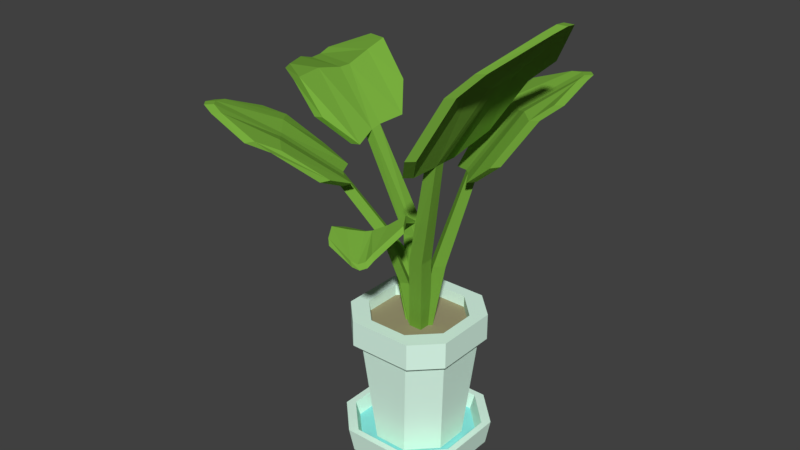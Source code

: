 # Source: plant.blend  (saved by Blender 2.79.0; exported with 4.5.12 LTS)
import bpy
from mathutils import Matrix  # noqa: F401  (used for matrix-valued properties, if any)

bpy.ops.wm.read_factory_settings(use_empty=True)
scene = bpy.context.scene
scene.name = 'Scene'

# ---- collections
col_collection_1 = bpy.data.collections.new('Collection 1'); scene.collection.children.link(col_collection_1)

# ---- materials (node trees are filled in below, after node groups)
mat_material_001 = bpy.data.materials.new('Material.001')
mat_material_001.alpha_threshold = 0.0
mat_material_001.use_transparent_shadow = False
mat_material_001.diffuse_color = (0.1882, 0.42, 0.04878, 1.0)
mat_material_001.roughness = 0.5
mat_material_002 = bpy.data.materials.new('Material.002')
mat_material_002.alpha_threshold = 0.0
mat_material_002.use_transparent_shadow = False
mat_material_002.diffuse_color = (0.7373, 1.0, 0.8541, 1.0)
mat_material_002.roughness = 0.5
mat_material_003 = bpy.data.materials.new('Material.003')
mat_material_003.alpha_threshold = 0.0
mat_material_003.use_transparent_shadow = False
mat_material_003.diffuse_color = (0.2822, 0.8, 0.7771, 1.0)
mat_material_003.roughness = 0.5
mat_material_004 = bpy.data.materials.new('Material.004')
mat_material_004.alpha_threshold = 0.0
mat_material_004.use_transparent_shadow = False
mat_material_004.diffuse_color = (0.3506, 0.3145, 0.1795, 1.0)
mat_material_004.roughness = 0.5

# ---- material node trees

# ---- world
world_world = bpy.data.worlds.new('World'); scene.world = world_world
world_world.color = (0.05088, 0.05088, 0.05088)
world_world.use_sun_shadow = False
world_world.sun_shadow_jitter_overblur = 0.0
world_world.cycles.sampling_method = 'MANUAL'

# ---- meshes
me_plane_002 = bpy.data.meshes.new('Plane.002')
me_plane_002.from_pydata([(0.05121, -0.05121, 0.4856), (0.0, -0.05121, 0.4856), (0.09295, -0.1019, 0.7907), (0.04015, -0.1035, 0.7876), (0.04098, -0.05143, 0.7892), (0.09355, -0.05003, 0.7919), (0.05121, 0.0, 0.4856), (0.0, 0.0, 0.4856), (0.1577, -0.1729, 1.191), (0.1973, -0.168, 1.199), (0.1593, -0.1368, 1.193), (0.1987, -0.132, 1.201), (0.3431, -0.1694, 1.487), (0.3821, -0.1651, 1.494), (0.3444, -0.134, 1.485), (0.3833, -0.1299, 1.491), (0.5765, -0.1421, 1.715), (0.6111, -0.142, 1.716), (0.5767, -0.1076, 1.712), (0.6113, -0.1075, 1.713), (0.203, -0.3271, 1.271), (0.2429, -0.3216, 1.281), (0.3403, -0.3208, 1.5), (0.3795, -0.3162, 1.508), (0.4313, -0.3062, 1.587), (0.4692, -0.303, 1.594), (0.2561, 0.02393, 1.274), (0.2173, 0.02011, 1.27), (0.3899, 0.02357, 1.468), (0.3519, 0.02051, 1.465), (0.4762, 0.03328, 1.545), (0.4399, 0.03149, 1.541), (0.1814, -0.05499, 1.188), (0.3863, -0.05328, 1.502), (0.584, -0.07394, 1.683), (0.1424, -0.05934, 1.181), (0.3478, -0.05695, 1.497), (0.5493, -0.07409, 1.682), (0.3411, -0.2456, 1.516), (0.5483, -0.1703, 1.692), (0.1338, -0.2524, 1.172), (0.3803, -0.241, 1.524), (0.1735, -0.2472, 1.182), (0.5833, -0.1699, 1.694), (0.06207, -7.747e-05, 0.4856), (0.031, -0.03107, 0.4856), (0.118, -0.003093, 0.7504), (0.08668, -0.03435, 0.7499), (0.05555, -0.00341, 0.7497), (0.08699, 0.02796, 0.7504), (0.03107, 0.031, 0.4856), (0.0, 0.0, 0.4856), (0.1866, 0.01405, 1.112), (0.2106, 0.03789, 1.116), (0.1649, 0.03426, 1.11), (0.189, 0.05821, 1.114), (0.3041, 0.1144, 1.325), (0.3281, 0.1377, 1.325), (0.2825, 0.1347, 1.324), (0.3066, 0.1582, 1.324), (0.4426, 0.2566, 1.434), (0.4636, 0.2776, 1.434), (0.4216, 0.2777, 1.434), (0.4426, 0.2987, 1.434), (0.3125, -0.04588, 1.185), (0.336, -0.02258, 1.188), (0.3979, 0.0271, 1.341), (0.4211, 0.0498, 1.34), (0.4489, 0.08132, 1.388), (0.4712, 0.1031, 1.386), (0.1276, 0.1744, 1.17), (0.1031, 0.1502, 1.166), (0.2141, 0.2482, 1.324), (0.1898, 0.2244, 1.323), (0.2664, 0.3037, 1.374), (0.243, 0.2808, 1.374), (0.1296, 0.08985, 1.099), (0.2601, 0.2024, 1.338), (0.4045, 0.303, 1.426), (0.1053, 0.0657, 1.095), (0.2357, 0.1787, 1.338), (0.3831, 0.2819, 1.428), (0.3509, 0.07013, 1.347), (0.4417, 0.2235, 1.427), (0.2211, -0.04214, 1.106), (0.3746, 0.09322, 1.346), (0.2449, -0.01847, 1.11), (0.4629, 0.2444, 1.425), (-0.05369, 0.04862, 0.4856), (-0.002535, 0.05115, 0.4856), (-0.103, 0.09162, 0.7882), (-0.05066, 0.0954, 0.7906), (-0.04931, 0.04303, 0.7883), (-0.1019, 0.03905, 0.7855), (-0.05115, -0.002535, 0.4856), (0.0, 0.0, 0.4856), (-0.247, 0.08611, 1.148), (-0.2847, 0.08552, 1.142), (-0.2498, 0.04666, 1.139), (-0.2877, 0.04575, 1.133), (-0.4647, 0.174, 1.295), (-0.4932, 0.1863, 1.257), (-0.4687, 0.13, 1.294), (-0.4975, 0.1413, 1.258), (-0.7199, 0.2893, 1.249), (-0.7359, 0.2929, 1.22), (-0.7227, 0.2474, 1.245), (-0.7394, 0.251, 1.217), (-0.2898, 0.2634, 1.253), (-0.3269, 0.2662, 1.248), (-0.4471, 0.3386, 1.355), (-0.4755, 0.3515, 1.317), (-0.5426, 0.3793, 1.342), (-0.5709, 0.3909, 1.307), (-0.3947, -0.08445, 1.189), (-0.3572, -0.08427, 1.195), (-0.5063, -0.06629, 1.29), (-0.4742, -0.07109, 1.31), (-0.6321, 0.01794, 1.284), (-0.6023, 0.01141, 1.308), (-0.2698, -0.03977, 1.108), (-0.5134, 0.04335, 1.282), (-0.7376, 0.1943, 1.232), (-0.2317, -0.03713, 1.114), (-0.4835, 0.0342, 1.313), (-0.7243, 0.1897, 1.263), (-0.4649, 0.2715, 1.324), (-0.6979, 0.3117, 1.274), (-0.2184, 0.1716, 1.164), (-0.4926, 0.2854, 1.282), (-0.2558, 0.1707, 1.158), (-0.7076, 0.3168, 1.24), (-0.062, -0.002994, 0.4856), (-0.0325, 0.0295, 0.4856), (-0.1216, -0.006431, 0.7434), (-0.09078, 0.0274, 0.7459), (-0.05821, -0.002027, 0.7461), (-0.08899, -0.03584, 0.7436), (-0.0295, -0.0325, 0.4856), (0.0, 0.0, 0.4856), (-0.2558, -0.0975, 1.028), (-0.2792, -0.123, 1.021), (-0.2338, -0.1175, 1.028), (-0.2572, -0.143, 1.021), (-0.4104, -0.2287, 1.171), (-0.4331, -0.2553, 1.165), (-0.3879, -0.2534, 1.172), (-0.4107, -0.2798, 1.166), (-0.549, -0.3855, 1.297), (-0.5686, -0.4114, 1.298), (-0.5264, -0.4113, 1.298), (-0.5461, -0.4367, 1.299), (-0.3922, -0.03857, 1.073), (-0.4155, -0.06372, 1.067), (-0.5032, -0.1117, 1.179), (-0.5257, -0.1388, 1.174), (-0.5584, -0.1698, 1.215), (-0.5798, -0.1976, 1.213), (-0.2011, -0.2681, 1.063), (-0.1778, -0.2427, 1.069), (-0.3098, -0.3749, 1.174), (-0.2871, -0.3497, 1.179), (-0.3632, -0.4379, 1.214), (-0.3415, -0.4133, 1.217), (-0.1938, -0.1691, 1.017), (-0.3631, -0.3305, 1.183), (-0.5077, -0.4427, 1.28), (-0.1704, -0.1436, 1.024), (-0.3403, -0.3045, 1.189), (-0.4878, -0.4178, 1.28), (-0.4599, -0.1699, 1.188), (-0.5653, -0.3298, 1.283), (-0.2882, -0.03746, 1.027), (-0.4825, -0.1971, 1.182), (-0.3116, -0.06279, 1.02), (-0.585, -0.356, 1.284), (-0.009086, -0.04281, 0.4856), (-0.02595, -0.01686, 0.4856), (-0.01943, -0.08108, 0.6721), (-0.03629, -0.05514, 0.6721), (-0.01023, -0.03816, 0.6723), (0.006634, -0.0641, 0.6723), (0.01686, -0.02595, 0.4856), (0.0, 0.0, 0.4856), (-0.03147, -0.1644, 0.9054), (-0.01969, -0.1815, 0.9061), (-0.01217, -0.1512, 0.9088), (-0.0004133, -0.1684, 0.9095), (0.0003246, -0.2793, 0.9563), (0.01181, -0.2931, 0.9355), (0.0197, -0.2646, 0.9597), (0.03114, -0.2784, 0.9388), (0.07504, -0.3982, 0.9133), (0.08823, -0.4034, 0.8983), (0.0947, -0.3834, 0.922), (0.1083, -0.3892, 0.9075), (-0.1074, -0.2526, 0.9275), (-0.09532, -0.2695, 0.9288), (-0.07825, -0.3481, 0.9763), (-0.0673, -0.3581, 0.9568), (-0.05222, -0.3921, 0.9604), (-0.04104, -0.4016, 0.9406), (0.09312, -0.1398, 0.9604), (0.0813, -0.1227, 0.9596), (0.1123, -0.2074, 0.9938), (0.1017, -0.1971, 1.014), (0.1409, -0.2521, 0.9846), (0.1297, -0.2416, 1.003), (0.03557, -0.1292, 0.9092), (0.07368, -0.25, 0.962), (0.1154, -0.3663, 0.926), (0.02389, -0.1119, 0.9087), (0.06221, -0.236, 0.9821), (0.1042, -0.3624, 0.9432), (-0.04145, -0.3152, 0.9643), (0.05015, -0.4042, 0.92), (-0.07895, -0.1823, 0.8931), (-0.02976, -0.329, 0.9444), (-0.0672, -0.1995, 0.8938), (0.06029, -0.4067, 0.9014)], [], [(5, 4, 10, 11), (1, 0, 2, 3), (7, 1, 3, 4), (6, 7, 4, 5), (0, 6, 5, 2), (4, 3, 8, 10), (10, 8, 12, 14), (2, 5, 11, 9), (3, 2, 9, 8), (34, 33, 28, 30), (33, 32, 26, 28), (38, 40, 20, 22), (9, 11, 15, 13), (17, 19, 18, 16), (39, 38, 22, 24), (13, 15, 19, 17), (14, 12, 16, 18), (20, 21, 23, 22), (22, 23, 25, 24), (42, 41, 23, 21), (40, 42, 21, 20), (41, 43, 25, 23), (43, 39, 24, 25), (18, 19, 34, 37), (14, 18, 37, 36), (32, 35, 27, 26), (35, 36, 29, 27), (36, 37, 31, 29), (37, 34, 30, 31), (29, 31, 30, 28, 26, 27), (10, 14, 36, 35), (11, 10, 35, 32), (15, 11, 32, 33), (19, 15, 33, 34), (17, 16, 39, 43), (13, 17, 43, 41), (8, 9, 42, 40), (9, 13, 41, 42), (16, 12, 38, 39), (12, 8, 40, 38), (49, 48, 54, 55), (45, 44, 46, 47), (51, 45, 47, 48), (50, 51, 48, 49), (44, 50, 49, 46), (48, 47, 52, 54), (54, 52, 56, 58), (46, 49, 55, 53), (47, 46, 53, 52), (78, 77, 72, 74), (77, 76, 70, 72), (82, 84, 64, 66), (53, 55, 59, 57), (61, 63, 62, 60), (83, 82, 66, 68), (57, 59, 63, 61), (58, 56, 60, 62), (64, 65, 67, 66), (66, 67, 69, 68), (86, 85, 67, 65), (84, 86, 65, 64), (85, 87, 69, 67), (87, 83, 68, 69), (62, 63, 78, 81), (58, 62, 81, 80), (76, 79, 71, 70), (79, 80, 73, 71), (80, 81, 75, 73), (81, 78, 74, 75), (73, 75, 74, 72, 70, 71), (54, 58, 80, 79), (55, 54, 79, 76), (59, 55, 76, 77), (63, 59, 77, 78), (61, 60, 83, 87), (57, 61, 87, 85), (52, 53, 86, 84), (53, 57, 85, 86), (60, 56, 82, 83), (56, 52, 84, 82), (93, 92, 98, 99), (89, 88, 90, 91), (95, 89, 91, 92), (94, 95, 92, 93), (88, 94, 93, 90), (92, 91, 96, 98), (98, 96, 100, 102), (90, 93, 99, 97), (91, 90, 97, 96), (122, 121, 116, 118), (121, 120, 114, 116), (126, 128, 108, 110), (97, 99, 103, 101), (105, 107, 106, 104), (127, 126, 110, 112), (101, 103, 107, 105), (102, 100, 104, 106), (108, 109, 111, 110), (110, 111, 113, 112), (130, 129, 111, 109), (128, 130, 109, 108), (129, 131, 113, 111), (131, 127, 112, 113), (106, 107, 122, 125), (102, 106, 125, 124), (120, 123, 115, 114), (123, 124, 117, 115), (124, 125, 119, 117), (125, 122, 118, 119), (117, 119, 118, 116, 114, 115), (98, 102, 124, 123), (99, 98, 123, 120), (103, 99, 120, 121), (107, 103, 121, 122), (105, 104, 127, 131), (101, 105, 131, 129), (96, 97, 130, 128), (97, 101, 129, 130), (104, 100, 126, 127), (100, 96, 128, 126), (137, 136, 142, 143), (133, 132, 134, 135), (139, 133, 135, 136), (138, 139, 136, 137), (132, 138, 137, 134), (136, 135, 140, 142), (142, 140, 144, 146), (134, 137, 143, 141), (135, 134, 141, 140), (166, 165, 160, 162), (165, 164, 158, 160), (170, 172, 152, 154), (141, 143, 147, 145), (149, 151, 150, 148), (171, 170, 154, 156), (145, 147, 151, 149), (146, 144, 148, 150), (152, 153, 155, 154), (154, 155, 157, 156), (174, 173, 155, 153), (172, 174, 153, 152), (173, 175, 157, 155), (175, 171, 156, 157), (150, 151, 166, 169), (146, 150, 169, 168), (164, 167, 159, 158), (167, 168, 161, 159), (168, 169, 163, 161), (169, 166, 162, 163), (161, 163, 162, 160, 158, 159), (142, 146, 168, 167), (143, 142, 167, 164), (147, 143, 164, 165), (151, 147, 165, 166), (149, 148, 171, 175), (145, 149, 175, 173), (140, 141, 174, 172), (141, 145, 173, 174), (148, 144, 170, 171), (144, 140, 172, 170), (181, 180, 186, 187), (177, 176, 178, 179), (183, 177, 179, 180), (182, 183, 180, 181), (176, 182, 181, 178), (180, 179, 184, 186), (186, 184, 188, 190), (178, 181, 187, 185), (179, 178, 185, 184), (210, 209, 204, 206), (209, 208, 202, 204), (214, 216, 196, 198), (185, 187, 191, 189), (193, 195, 194, 192), (215, 214, 198, 200), (189, 191, 195, 193), (190, 188, 192, 194), (196, 197, 199, 198), (198, 199, 201, 200), (218, 217, 199, 197), (216, 218, 197, 196), (217, 219, 201, 199), (219, 215, 200, 201), (194, 195, 210, 213), (190, 194, 213, 212), (208, 211, 203, 202), (211, 212, 205, 203), (212, 213, 207, 205), (213, 210, 206, 207), (205, 207, 206, 204, 202, 203), (186, 190, 212, 211), (187, 186, 211, 208), (191, 187, 208, 209), (195, 191, 209, 210), (193, 192, 215, 219), (189, 193, 219, 217), (184, 185, 218, 216), (185, 189, 217, 218), (192, 188, 214, 215), (188, 184, 216, 214)])
me_plane_002.materials.append(mat_material_001)
me_plane_002.use_remesh_preserve_volume = False
me_plane_002.use_remesh_preserve_attributes = False
me_plane_002.use_mirror_vertex_groups = False
me_plane_002.update()
me_plane_001 = bpy.data.meshes.new('Plane.001')
me_plane_001.from_pydata([(-0.1108, -0.2308, 0.0), (-0.2308, -0.1108, -1.863e-09), (0.2308, -0.1114, 0.0), (0.1114, -0.2308, 0.0), (-0.2308, 0.1114, 0.0), (-0.1114, 0.2308, 0.0), (0.1114, 0.2308, 0.0), (0.2308, 0.1114, 0.0), (-0.2081, -0.08805, 0.03), (-0.08805, -0.2081, 0.03), (0.08872, -0.2081, 0.03), (0.2081, -0.08872, 0.03), (-0.08872, 0.2081, 0.03), (-0.2081, 0.08872, 0.03), (0.2081, 0.08872, 0.03), (0.08872, 0.2081, 0.03), (0.2432, -0.1238, 0.08906), (0.1238, -0.2432, 0.08906), (-0.1238, 0.2432, 0.08906), (-0.2432, 0.1238, 0.08906), (0.2432, 0.1238, 0.08906), (0.1238, 0.2432, 0.08906), (-0.2193, 0.09988, 0.08906), (-0.09988, 0.2193, 0.08906), (-0.2193, -0.09921, 0.08906), (-0.09921, -0.2193, 0.08906), (0.09988, -0.2193, 0.08906), (0.2193, -0.09988, 0.08906), (0.2193, 0.09988, 0.08906), (0.09988, 0.2193, 0.08906), (-0.2432, -0.1232, 0.08906), (-0.1232, -0.2432, 0.08906)], [], [(0, 3, 17, 31), (10, 9, 25, 26), (8, 13, 22, 24), (2, 7, 20, 16), (6, 5, 18, 21), (0, 1, 4, 5, 6, 7, 2, 3), (8, 9, 10, 11, 14, 15, 12, 13), (12, 15, 29, 23), (23, 29, 21, 18), (26, 25, 31, 17), (24, 22, 19, 30), (28, 27, 16, 20), (14, 11, 27, 28), (2, 16, 17, 3), (29, 15, 14, 28), (10, 26, 27, 11), (23, 18, 19, 22), (21, 29, 28, 20), (12, 23, 22, 13), (25, 9, 8, 24), (4, 19, 18, 5), (16, 27, 26, 17), (31, 25, 24, 30), (20, 7, 6, 21), (30, 1, 0, 31), (4, 1, 30, 19)])
me_plane_001.polygons.foreach_set('material_index', [0, 0, 0, 0, 0, 0, 1, 0, 0, 0, 0, 0, 0, 0, 0, 0, 0, 0, 0, 0, 0, 0, 0, 0, 0, 0])
me_plane_001.materials.append(mat_material_002)
me_plane_001.materials.append(mat_material_003)
me_plane_001.use_remesh_preserve_volume = False
me_plane_001.use_remesh_preserve_attributes = False
me_plane_001.use_mirror_vertex_groups = False
me_plane_001.update()
me_plane = bpy.data.meshes.new('Plane')
me_plane.from_pydata([(-0.06321, -0.1571, 0.04), (-0.1571, -0.06321, 0.04), (0.1571, -0.06321, 0.04), (0.06321, -0.1571, 0.04), (-0.1571, 0.06321, 0.04), (-0.06321, 0.1571, 0.04), (0.06321, 0.1571, 0.04), (0.1571, 0.06321, 0.04), (-0.0983, -0.1922, 0.44), (-0.1922, -0.0983, 0.44), (0.1922, -0.0983, 0.44), (0.0983, -0.1922, 0.44), (-0.1922, 0.0983, 0.44), (-0.0983, 0.1922, 0.44), (0.0983, 0.1922, 0.44), (0.1922, 0.0983, 0.44), (-0.1682, 0.07431, 0.54), (-0.07431, 0.1682, 0.54), (0.07431, 0.1682, 0.54), (0.1682, 0.07431, 0.54), (-0.2138, 0.1199, 0.44), (-0.1199, 0.2138, 0.44), (-0.1199, -0.2138, 0.44), (-0.2138, -0.1199, 0.44), (0.2138, -0.1199, 0.44), (0.1199, -0.2138, 0.44), (0.1199, 0.2138, 0.44), (0.2138, 0.1199, 0.44), (-0.07431, -0.1682, 0.54), (-0.1682, -0.07431, 0.54), (0.1682, -0.07431, 0.54), (0.07431, -0.1682, 0.54), (0.1199, 0.2138, 0.54), (0.2138, 0.1199, 0.54), (-0.2138, 0.1199, 0.54), (-0.1199, 0.2138, 0.54), (-0.1199, -0.2138, 0.54), (-0.2138, -0.1199, 0.54), (0.2138, -0.1199, 0.54), (0.1199, -0.2138, 0.54), (0.1682, 0.07431, 0.4953), (0.07431, 0.1682, 0.4953), (-0.07431, 0.1682, 0.4953), (-0.1682, 0.07431, 0.4953), (-0.1682, -0.07431, 0.4953), (-0.07431, -0.1682, 0.4953), (0.07431, -0.1682, 0.4953), (0.1682, -0.07431, 0.4953)], [], [(0, 3, 11, 8), (14, 13, 21, 26), (12, 9, 23, 20), (2, 7, 15, 10), (6, 5, 13, 14), (0, 1, 4, 5, 6, 7, 2, 3), (29, 16, 34, 37), (10, 15, 27, 24), (24, 27, 33, 38), (28, 31, 46, 45), (26, 21, 35, 32), (22, 25, 39, 36), (8, 11, 25, 22), (18, 17, 42, 41), (16, 29, 44, 43), (40, 41, 42, 43, 44, 45, 46, 47), (30, 19, 40, 47), (20, 23, 37, 34), (17, 18, 32, 35), (19, 30, 38, 33), (31, 28, 36, 39), (4, 12, 13, 5), (15, 7, 6, 14), (2, 10, 11, 3), (9, 1, 0, 8), (23, 9, 8, 22), (10, 24, 25, 11), (24, 38, 39, 25), (37, 23, 22, 36), (14, 26, 27, 15), (21, 13, 12, 20), (26, 32, 33, 27), (35, 21, 20, 34), (34, 16, 17, 35), (19, 33, 32, 18), (38, 30, 31, 39), (29, 37, 36, 28), (28, 45, 44, 29), (42, 17, 16, 43), (40, 19, 18, 41), (46, 31, 30, 47), (4, 1, 9, 12)])
me_plane.polygons.foreach_set('material_index', [0, 0, 0, 0, 0, 0, 0, 0, 0, 0, 0, 0, 0, 0, 0, 1, 0, 0, 0, 0, 0, 0, 0, 0, 0, 0, 0, 0, 0, 0, 0, 0, 0, 0, 0, 0, 0, 0, 0, 0, 0, 0])
me_plane.materials.append(mat_material_002)
me_plane.materials.append(mat_material_004)
me_plane.use_remesh_preserve_volume = False
me_plane.use_remesh_preserve_attributes = False
me_plane.use_mirror_vertex_groups = False
me_plane.update()

# ---- objects
ob_plant = bpy.data.objects.new('plant', me_plane_002)
ob_underpot = bpy.data.objects.new('underpot', me_plane_001)
ob_pot = bpy.data.objects.new('pot', me_plane)

# ---- transforms, parenting, visibility, modifiers, constraints
ob_plant.location = (0.0, 0.0, 0.0)
ob_plant.lineart.crease_threshold = 0.0
ob_underpot.location = (0.0, 0.0, 0.0)
ob_underpot.lineart.crease_threshold = 0.0
ob_pot.location = (0.0, 0.0, 0.0)
ob_pot.lineart.crease_threshold = 0.0

# ---- collection membership
col_collection_1.objects.link(ob_plant)
col_collection_1.objects.link(ob_underpot)
col_collection_1.objects.link(ob_pot)

# ---- scene / render settings (as saved in the file)
scene.frame_start = 1; scene.frame_end = 250; scene.frame_set(1)
scene.render.engine = 'BLENDER_EEVEE_NEXT'
scene.render.resolution_percentage = 50
scene.render.dither_intensity = 0.0
scene.cycles.use_denoising = False
scene.cycles.samples = 128
scene.cycles.sampling_pattern = 'TABULATED_SOBOL'
scene.cycles.use_adaptive_sampling = False
scene.cycles.use_light_tree = False
scene.cycles.blur_glossy = 0.0
scene.cycles.sample_clamp_indirect = 0.0
scene.view_settings.view_transform = 'Standard'
bpy.context.view_layer.update()

# ---- added for rendering (the .blend has no active camera and no usable light): camera, sun
cam_auto = bpy.data.cameras.new('AutoCamera')
cam_auto.lens = 50.0
cam_auto.sensor_width = 36.0
cam_auto.clip_end = 1000.0
ob_auto_camera = bpy.data.objects.new('AutoCamera', cam_auto)
scene.collection.objects.link(ob_auto_camera)
ob_auto_camera.location = (2.09895, -2.62152, 2.58862)
ob_auto_camera.rotation_euler = (1.09748, -7.21219e-08, 0.694738)
scene.camera = ob_auto_camera
light_auto_sun = bpy.data.lights.new('AutoSun', 'SUN')
light_auto_sun.energy = 3.0
light_auto_sun.angle = 0.0523599
ob_auto_sun = bpy.data.objects.new('AutoSun', light_auto_sun)
scene.collection.objects.link(ob_auto_sun)
ob_auto_sun.rotation_euler = (0.872665, 0.174533, 0.523599)
bpy.context.view_layer.update()
